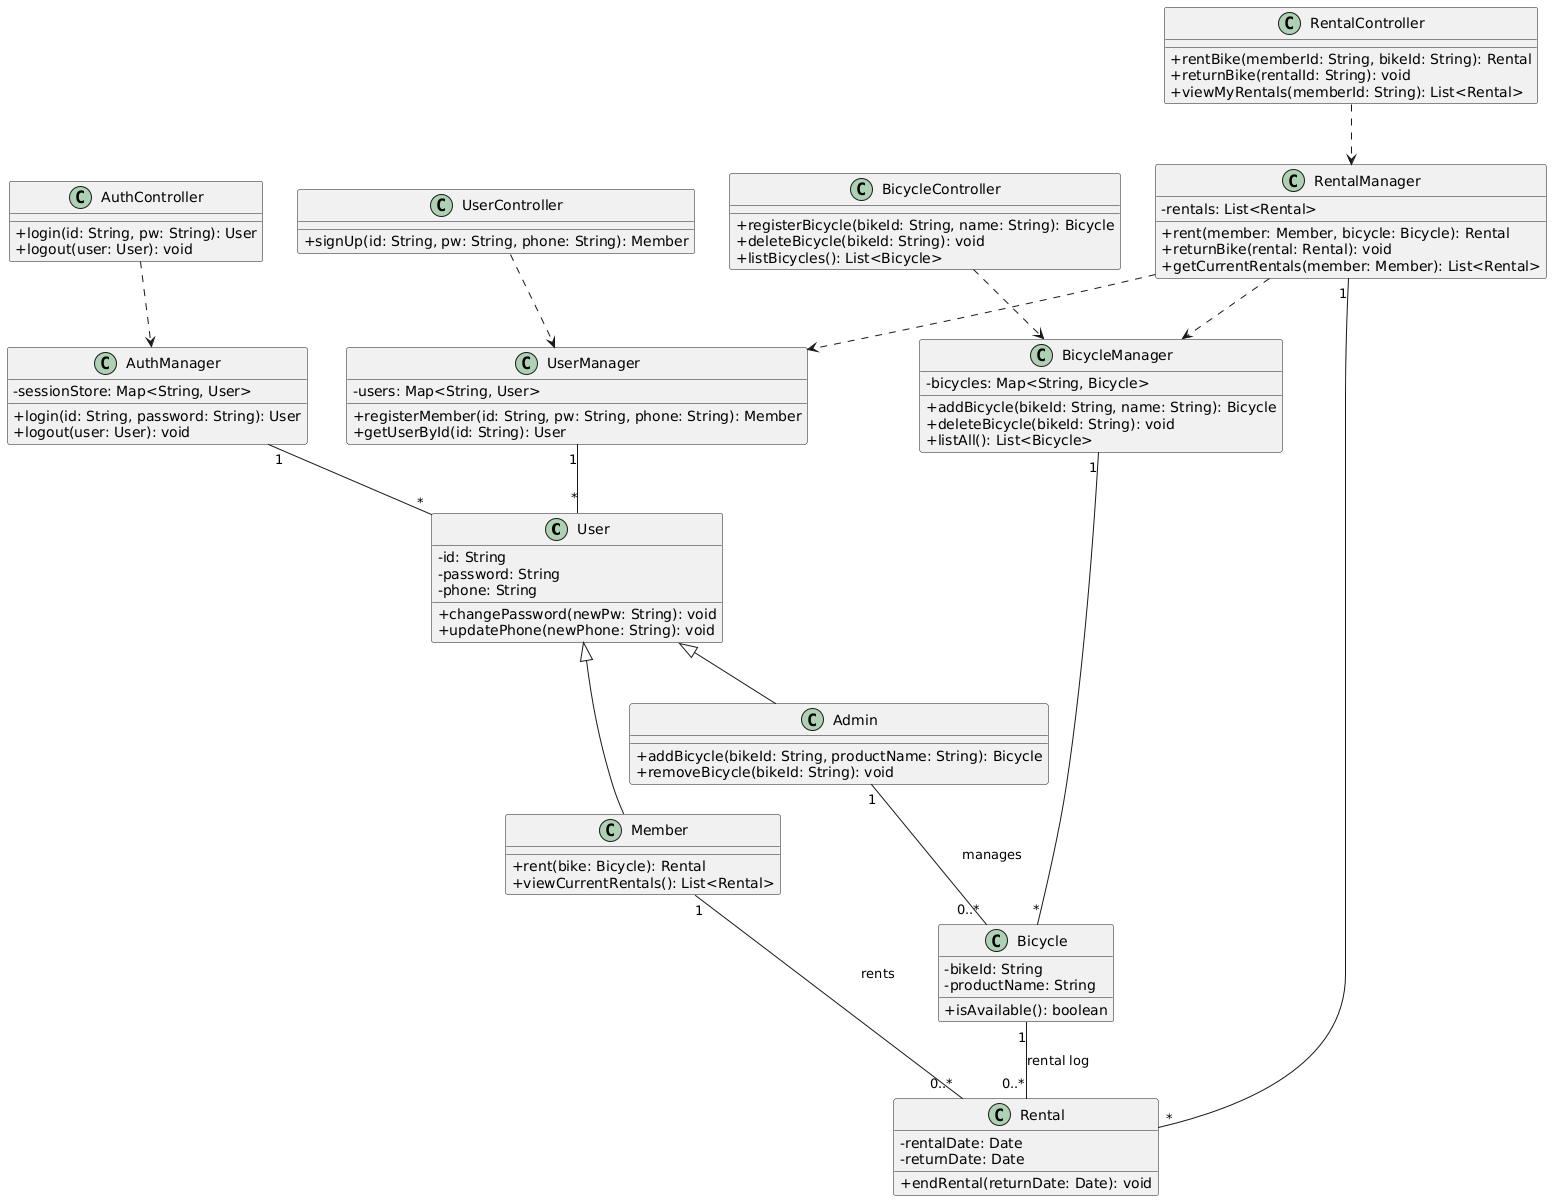

The diagram above was rendered by PlantUML. Its source (embedded in the PNG):
@startuml
skinparam classAttributeIconSize 0

' ─────────── Domain(Model) ───────────
class User {
  -id: String
  -password: String
  -phone: String
  +changePassword(newPw: String): void
  +updatePhone(newPhone: String): void
}

class Admin {
  +addBicycle(bikeId: String, productName: String): Bicycle
  +removeBicycle(bikeId: String): void
}

class Member {
  +rent(bike: Bicycle): Rental
  +viewCurrentRentals(): List<Rental>
}

User <|-- Admin
User <|-- Member

class Bicycle {
  -bikeId: String
  -productName: String
  +isAvailable(): boolean
}

class Rental {
  -rentalDate: Date
  -returnDate: Date
  +endRental(returnDate: Date): void
}

' ─────────── Manager(Service) ───────────
class AuthManager {
  -sessionStore: Map<String, User>
  +login(id: String, password: String): User
  +logout(user: User): void
}

class UserManager {
  -users: Map<String, User>
  +registerMember(id: String, pw: String, phone: String): Member
  +getUserById(id: String): User
}

class BicycleManager {
  -bicycles: Map<String, Bicycle>
  +addBicycle(bikeId: String, name: String): Bicycle
  +deleteBicycle(bikeId: String): void
  +listAll(): List<Bicycle>
}

class RentalManager {
  -rentals: List<Rental>
  +rent(member: Member, bicycle: Bicycle): Rental
  +returnBike(rental: Rental): void
  +getCurrentRentals(member: Member): List<Rental>
}

' ─────────── Controller ───────────
class AuthController {
  +login(id: String, pw: String): User
  +logout(user: User): void
}

class UserController {
  +signUp(id: String, pw: String, phone: String): Member
}

class BicycleController {
  +registerBicycle(bikeId: String, name: String): Bicycle
  +deleteBicycle(bikeId: String): void
  +listBicycles(): List<Bicycle>
}

class RentalController {
  +rentBike(memberId: String, bikeId: String): Rental
  +returnBike(rentalId: String): void
  +viewMyRentals(memberId: String): List<Rental>
}

' ─────────── Associations ───────────
Admin   "1" -- "0..*" Bicycle : manages
Member  "1" -- "0..*" Rental  : rents
Bicycle "1" -- "0..*" Rental  : rental log

AuthManager     "1" -- "*" User
UserManager     "1" -- "*" User
BicycleManager  "1" -- "*" Bicycle
RentalManager   "1" -- "*" Rental

RentalManager ..> UserManager
RentalManager ..> BicycleManager

AuthController   ..> AuthManager
UserController   ..> UserManager
BicycleController ..> BicycleManager
RentalController ..> RentalManager
@enduml